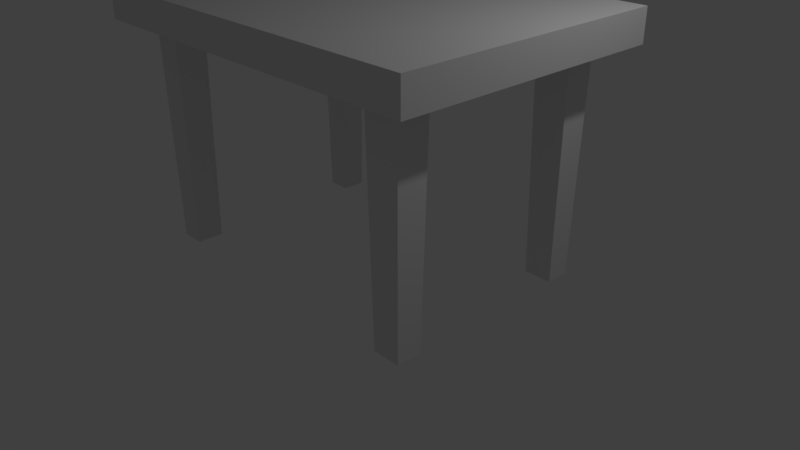 # Source: kitchenFurnitune.blend  (saved by Blender 2.79.0; exported with 4.5.12 LTS)
import bpy
from mathutils import Matrix  # noqa: F401  (used for matrix-valued properties, if any)

bpy.ops.wm.read_factory_settings(use_empty=True)
scene = bpy.context.scene
scene.name = 'Scene'

# ---- collections
col_collection_1 = bpy.data.collections.new('Collection 1'); scene.collection.children.link(col_collection_1)

# ---- materials (node trees are filled in below, after node groups)
mat_material = bpy.data.materials.new('Material')
mat_material.alpha_threshold = 0.0
mat_material.use_transparent_shadow = False
mat_material.roughness = 0.5
mat_material.line_color = (0.0, 0.0, 0.0, 1.0)

# ---- material node trees

# ---- world
world_world = bpy.data.worlds.new('World'); scene.world = world_world
world_world.color = (0.05088, 0.05088, 0.05088)
world_world.use_sun_shadow = False
world_world.sun_shadow_jitter_overblur = 0.0
world_world.cycles.sampling_method = 'MANUAL'

# ---- cameras
cam_camera = bpy.data.cameras.new('Camera')
cam_camera.clip_end = 100.0
cam_camera.lens = 35.0
cam_camera.sensor_width = 32.0
cam_camera.sensor_height = 18.0
cam_camera.ortho_scale = 7.314
cam_camera.dof.focus_distance = 0.0
cam_camera.dof.aperture_fstop = 128.0

# ---- lights
light_lamp = bpy.data.lights.new('Lamp', 'POINT')
light_lamp.transmission_factor = 0.0
light_lamp.cutoff_distance = 30.0
light_lamp.energy = 100.0
light_lamp.shadow_buffer_clip_start = 1.001
light_lamp.shadow_soft_size = 0.1
light_lamp.shadow_maximum_resolution = 0.006
light_lamp.use_absolute_resolution = True

# ---- meshes
me_cube = bpy.data.meshes.new('Cube')
me_cube.from_pydata([(2.493, 1.798, 2.881), (2.493, -1.798, 2.881), (-2.493, -1.798, 2.881), (-2.493, 1.798, 2.881), (2.493, 1.798, 3.296), (2.493, -1.798, 3.296), (-2.493, -1.798, 3.296), (-2.493, 1.798, 3.296), (-2.12, 1.798, 2.881), (-2.12, -1.798, 2.881), (-2.12, 1.798, 3.296), (-2.12, -1.798, 3.296), (-1.739, 1.798, 2.881), (-1.739, -1.798, 2.881), (-1.739, 1.798, 3.296), (-1.739, -1.798, 3.296), (2.085, 1.798, 2.881), (2.085, -1.798, 2.881), (2.085, 1.798, 3.296), (2.085, -1.798, 3.296), (1.627, 1.798, 2.881), (1.627, -1.798, 2.881), (1.627, 1.798, 3.296), (1.627, -1.798, 3.296), (2.493, -1.451, 2.881), (-2.493, -1.451, 2.881), (2.493, -1.451, 3.296), (-2.493, -1.451, 3.296), (-2.12, -1.451, 3.296), (-2.12, -1.451, 2.881), (-1.739, -1.451, 2.881), (-1.739, -1.451, 3.296), (2.085, -1.451, 3.296), (2.085, -1.451, 2.881), (1.627, -1.451, 3.296), (1.627, -1.451, 2.881), (-2.493, -1.038, 2.881), (-2.493, -1.038, 3.296), (-2.12, -1.038, 2.881), (-1.739, -1.038, 2.881), (2.085, -1.038, 2.881), (1.627, -1.038, 2.881), (2.493, -1.038, 2.881), (2.493, -1.038, 3.296), (-2.12, -1.038, 3.296), (-1.739, -1.038, 3.296), (2.085, -1.038, 3.296), (1.627, -1.038, 3.296), (-2.493, 1.463, 2.881), (-2.493, 1.463, 3.296), (-2.12, 1.463, 2.881), (-1.739, 1.463, 2.881), (2.085, 1.463, 2.881), (1.627, 1.463, 2.881), (2.493, 1.463, 2.881), (2.493, 1.463, 3.296), (-2.12, 1.463, 3.296), (-1.739, 1.463, 3.296), (2.085, 1.463, 3.296), (1.627, 1.463, 3.296), (2.493, 1.063, 2.881), (2.493, 1.063, 3.296), (-2.12, 1.063, 3.296), (-1.739, 1.063, 3.296), (2.085, 1.063, 3.296), (1.627, 1.063, 3.296), (-2.493, 1.063, 2.881), (-2.493, 1.063, 3.296), (-2.12, 1.063, 2.881), (-1.739, 1.063, 2.881), (2.085, 1.063, 2.881), (1.627, 1.063, 2.881), (2.037, -1.407, 0.005273), (1.675, -1.407, 0.005273), (-1.77, -1.417, 0.005273), (-2.089, -1.417, 0.005273), (-2.089, -1.072, 0.005273), (-1.77, -1.072, 0.005273), (2.037, -1.082, 0.005273), (1.675, -1.082, 0.005273), (-2.081, 1.104, 0.005273), (-2.081, 1.422, 0.005273), (-1.778, 1.104, 0.005273), (-1.778, 1.422, 0.005273), (2.039, 1.104, 0.005273), (2.039, 1.422, 0.005273), (1.673, 1.104, 0.005273), (1.673, 1.422, 0.005273)], [], [(29, 9, 2, 25), (28, 27, 6, 11), (24, 26, 5, 1), (9, 11, 6, 2), (48, 49, 7, 3), (10, 8, 3, 7), (14, 12, 8, 10), (13, 15, 11, 9), (31, 28, 11, 15), (30, 13, 9, 29), (35, 21, 13, 30), (34, 31, 15, 23), (21, 23, 15, 13), (22, 20, 12, 14), (4, 0, 16, 18), (1, 5, 19, 17), (26, 32, 19, 5), (24, 1, 17, 33), (18, 16, 20, 22), (17, 19, 23, 21), (32, 34, 23, 19), (33, 17, 21, 35), (41, 40, 78, 79), (46, 47, 34, 32), (42, 24, 33, 40), (43, 46, 32, 26), (47, 45, 31, 34), (41, 35, 30, 39), (71, 53, 87, 86), (45, 44, 28, 31), (2, 6, 27, 25), (42, 43, 26, 24), (44, 37, 27, 28), (38, 29, 25, 36), (68, 38, 36, 66), (62, 67, 37, 44), (60, 61, 43, 42), (63, 62, 44, 45), (69, 39, 38, 68), (71, 41, 39, 69), (65, 63, 45, 47), (61, 64, 46, 43), (60, 42, 40, 70), (64, 65, 47, 46), (70, 40, 41, 71), (25, 27, 37, 36), (16, 52, 53, 20), (18, 22, 59, 58), (0, 54, 52, 16), (4, 18, 58, 55), (22, 14, 57, 59), (20, 53, 51, 12), (12, 51, 50, 8), (14, 10, 56, 57), (0, 4, 55, 54), (10, 7, 49, 56), (8, 50, 48, 3), (66, 67, 49, 48), (36, 37, 67, 66), (53, 52, 85, 87), (58, 59, 65, 64), (54, 60, 70, 52), (55, 58, 64, 61), (59, 57, 63, 65), (53, 71, 69, 51), (52, 70, 84, 85), (57, 56, 62, 63), (54, 55, 61, 60), (56, 49, 67, 62), (50, 68, 66, 48), (78, 72, 73, 79), (77, 74, 75, 76), (85, 84, 86, 87), (83, 82, 80, 81), (69, 68, 80, 82), (38, 39, 77, 76), (30, 29, 75, 74), (70, 71, 86, 84), (29, 38, 76, 75), (33, 35, 73, 72), (39, 30, 74, 77), (68, 50, 81, 80), (40, 33, 72, 78), (51, 69, 82, 83), (50, 51, 83, 81), (35, 41, 79, 73)])
me_cube.materials.append(mat_material)
me_cube.use_remesh_preserve_volume = False
me_cube.use_remesh_preserve_attributes = False
me_cube.use_mirror_vertex_groups = False
me_cube.update()

# ---- objects
ob_cube = bpy.data.objects.new('Cube', me_cube)
ob_lamp = bpy.data.objects.new('Lamp', light_lamp)
ob_camera = bpy.data.objects.new('Camera', cam_camera)

# ---- transforms, parenting, visibility, modifiers, constraints
ob_cube.location = (0.0, 0.0, 0.0)
ob_cube.lock_rotations_4d = False
ob_cube.empty_display_type = 'ARROWS'
ob_cube.lineart.crease_threshold = 0.0
ob_lamp.location = (4.076, 1.005, 5.904)
ob_lamp.rotation_euler = (0.6503, 0.05522, 1.866)
ob_lamp.lock_rotations_4d = False
ob_lamp.empty_display_type = 'ARROWS'
ob_lamp.color = (0.0, 0.0, 0.0, 0.0)
ob_lamp.lineart.crease_threshold = 0.0
ob_camera.location = (7.481, -6.508, 5.344)
ob_camera.rotation_euler = (1.109, 0.0, 0.8149)
ob_camera.lock_rotations_4d = False
ob_camera.empty_display_type = 'ARROWS'
ob_camera.color = (0.0, 0.0, 0.0, 0.0)
ob_camera.display_type = 'WIRE'
ob_camera.lineart.crease_threshold = 0.0

# ---- collection membership
col_collection_1.objects.link(ob_cube)
col_collection_1.objects.link(ob_lamp)
col_collection_1.objects.link(ob_camera)

# ---- scene / render settings (as saved in the file)
scene.camera = ob_camera
scene.frame_start = 1; scene.frame_end = 250; scene.frame_set(1)
scene.render.engine = 'BLENDER_EEVEE_NEXT'
scene.render.resolution_percentage = 50
scene.render.dither_intensity = 0.0
scene.cycles.use_denoising = False
scene.cycles.samples = 128
scene.cycles.sampling_pattern = 'TABULATED_SOBOL'
scene.cycles.use_adaptive_sampling = False
scene.cycles.use_light_tree = False
scene.cycles.blur_glossy = 0.0
scene.cycles.sample_clamp_indirect = 0.0
scene.view_settings.view_transform = 'Standard'
bpy.context.view_layer.update()

